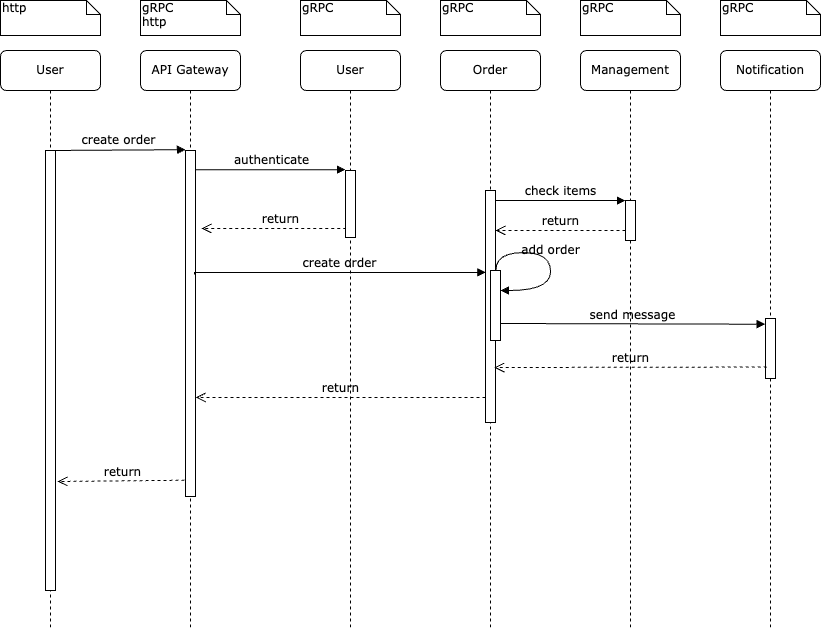

The diagram above was exported from draw.io. Its source (the exported page's mxGraphModel, read from the mxfile embedded in the PNG):
<mxGraphModel dx="1735" dy="1109" grid="0" gridSize="10" guides="1" tooltips="1" connect="1" arrows="1" fold="1" page="0" pageScale="1" pageWidth="850" pageHeight="1100" math="0" shadow="0">
  <root>
    <mxCell id="0" />
    <mxCell id="1" parent="0" />
    <mxCell id="nm-MTnJWujTww_e9o374-1" value="API Gateway" style="shape=umlLifeline;perimeter=lifelinePerimeter;whiteSpace=wrap;html=1;container=1;collapsible=0;recursiveResize=0;outlineConnect=0;rounded=1;shadow=0;comic=0;labelBackgroundColor=none;strokeWidth=1;fontFamily=Verdana;fontSize=12;align=center;" vertex="1" parent="1">
      <mxGeometry x="160" y="70" width="100" height="580" as="geometry" />
    </mxCell>
    <mxCell id="nm-MTnJWujTww_e9o374-2" value="" style="html=1;points=[];perimeter=orthogonalPerimeter;rounded=0;shadow=0;comic=0;labelBackgroundColor=none;strokeWidth=1;fontFamily=Verdana;fontSize=12;align=center;" vertex="1" parent="nm-MTnJWujTww_e9o374-1">
      <mxGeometry x="45" y="100" width="10" height="346" as="geometry" />
    </mxCell>
    <mxCell id="nm-MTnJWujTww_e9o374-3" value="User" style="shape=umlLifeline;perimeter=lifelinePerimeter;whiteSpace=wrap;html=1;container=1;collapsible=0;recursiveResize=0;outlineConnect=0;rounded=1;shadow=0;comic=0;labelBackgroundColor=none;strokeWidth=1;fontFamily=Verdana;fontSize=12;align=center;" vertex="1" parent="1">
      <mxGeometry x="320" y="70" width="100" height="580" as="geometry" />
    </mxCell>
    <mxCell id="nm-MTnJWujTww_e9o374-4" value="" style="html=1;points=[];perimeter=orthogonalPerimeter;rounded=0;shadow=0;comic=0;labelBackgroundColor=none;strokeWidth=1;fontFamily=Verdana;fontSize=12;align=center;" vertex="1" parent="nm-MTnJWujTww_e9o374-3">
      <mxGeometry x="45" y="120" width="10" height="67" as="geometry" />
    </mxCell>
    <mxCell id="nm-MTnJWujTww_e9o374-44" value="return" style="html=1;verticalAlign=bottom;endArrow=open;dashed=1;endSize=8;labelBackgroundColor=none;fontFamily=Verdana;fontSize=12;edgeStyle=elbowEdgeStyle;elbow=vertical;rounded=0;exitX=0.121;exitY=0.809;exitDx=0;exitDy=0;exitPerimeter=0;entryX=1.022;entryY=0.714;entryDx=0;entryDy=0;entryPerimeter=0;" edge="1" parent="nm-MTnJWujTww_e9o374-3" target="nm-MTnJWujTww_e9o374-2">
      <mxGeometry relative="1" as="geometry">
        <mxPoint x="-87" y="347" as="targetPoint" />
        <Array as="points">
          <mxPoint x="102" y="347" />
          <mxPoint x="132" y="347" />
        </Array>
        <mxPoint x="185" y="347" as="sourcePoint" />
      </mxGeometry>
    </mxCell>
    <mxCell id="nm-MTnJWujTww_e9o374-5" value="Order" style="shape=umlLifeline;perimeter=lifelinePerimeter;whiteSpace=wrap;html=1;container=1;collapsible=0;recursiveResize=0;outlineConnect=0;rounded=1;shadow=0;comic=0;labelBackgroundColor=none;strokeWidth=1;fontFamily=Verdana;fontSize=12;align=center;" vertex="1" parent="1">
      <mxGeometry x="460" y="70" width="100" height="580" as="geometry" />
    </mxCell>
    <mxCell id="nm-MTnJWujTww_e9o374-6" value="Management" style="shape=umlLifeline;perimeter=lifelinePerimeter;whiteSpace=wrap;html=1;container=1;collapsible=0;recursiveResize=0;outlineConnect=0;rounded=1;shadow=0;comic=0;labelBackgroundColor=none;strokeWidth=1;fontFamily=Verdana;fontSize=12;align=center;" vertex="1" parent="1">
      <mxGeometry x="600" y="70" width="100" height="580" as="geometry" />
    </mxCell>
    <mxCell id="nm-MTnJWujTww_e9o374-7" value="Notification" style="shape=umlLifeline;perimeter=lifelinePerimeter;whiteSpace=wrap;html=1;container=1;collapsible=0;recursiveResize=0;outlineConnect=0;rounded=1;shadow=0;comic=0;labelBackgroundColor=none;strokeWidth=1;fontFamily=Verdana;fontSize=12;align=center;" vertex="1" parent="1">
      <mxGeometry x="740" y="70" width="100" height="580" as="geometry" />
    </mxCell>
    <mxCell id="nm-MTnJWujTww_e9o374-41" value="" style="html=1;points=[];perimeter=orthogonalPerimeter;rounded=0;shadow=0;comic=0;labelBackgroundColor=none;strokeColor=#000000;strokeWidth=1;fillColor=#FFFFFF;fontFamily=Verdana;fontSize=12;fontColor=#000000;align=center;" vertex="1" parent="nm-MTnJWujTww_e9o374-7">
      <mxGeometry x="45" y="268" width="10" height="60" as="geometry" />
    </mxCell>
    <mxCell id="nm-MTnJWujTww_e9o374-9" value="User" style="shape=umlLifeline;perimeter=lifelinePerimeter;whiteSpace=wrap;html=1;container=1;collapsible=0;recursiveResize=0;outlineConnect=0;rounded=1;shadow=0;comic=0;labelBackgroundColor=none;strokeWidth=1;fontFamily=Verdana;fontSize=12;align=center;" vertex="1" parent="1">
      <mxGeometry x="20" y="70" width="100" height="580" as="geometry" />
    </mxCell>
    <mxCell id="nm-MTnJWujTww_e9o374-10" value="" style="html=1;points=[];perimeter=orthogonalPerimeter;rounded=0;shadow=0;comic=0;labelBackgroundColor=none;strokeWidth=1;fontFamily=Verdana;fontSize=12;align=center;" vertex="1" parent="nm-MTnJWujTww_e9o374-9">
      <mxGeometry x="45" y="100" width="10" height="440" as="geometry" />
    </mxCell>
    <mxCell id="nm-MTnJWujTww_e9o374-11" value="" style="html=1;points=[];perimeter=orthogonalPerimeter;rounded=0;shadow=0;comic=0;labelBackgroundColor=none;strokeWidth=1;fontFamily=Verdana;fontSize=12;align=center;" vertex="1" parent="1">
      <mxGeometry x="505" y="210" width="10" height="232" as="geometry" />
    </mxCell>
    <mxCell id="nm-MTnJWujTww_e9o374-13" value="" style="html=1;points=[];perimeter=orthogonalPerimeter;rounded=0;shadow=0;comic=0;labelBackgroundColor=none;strokeWidth=1;fontFamily=Verdana;fontSize=12;align=center;" vertex="1" parent="1">
      <mxGeometry x="645" y="220" width="10" height="40" as="geometry" />
    </mxCell>
    <mxCell id="nm-MTnJWujTww_e9o374-14" value="check items" style="html=1;verticalAlign=bottom;endArrow=block;entryX=0;entryY=0;labelBackgroundColor=none;fontFamily=Verdana;fontSize=12;edgeStyle=elbowEdgeStyle;elbow=vertical;rounded=0;" edge="1" parent="1" source="nm-MTnJWujTww_e9o374-11" target="nm-MTnJWujTww_e9o374-13">
      <mxGeometry x="0.0041" relative="1" as="geometry">
        <mxPoint x="570" y="220" as="sourcePoint" />
        <mxPoint as="offset" />
      </mxGeometry>
    </mxCell>
    <mxCell id="nm-MTnJWujTww_e9o374-15" value="return" style="html=1;verticalAlign=bottom;endArrow=open;dashed=1;endSize=8;labelBackgroundColor=none;fontFamily=Verdana;fontSize=12;edgeStyle=elbowEdgeStyle;elbow=vertical;rounded=0;" edge="1" parent="1" source="nm-MTnJWujTww_e9o374-13" target="nm-MTnJWujTww_e9o374-11">
      <mxGeometry relative="1" as="geometry">
        <mxPoint x="570" y="296" as="targetPoint" />
        <Array as="points">
          <mxPoint x="590" y="250" />
          <mxPoint x="620" y="250" />
        </Array>
      </mxGeometry>
    </mxCell>
    <mxCell id="nm-MTnJWujTww_e9o374-24" value="create order" style="html=1;verticalAlign=bottom;endArrow=block;entryX=0;entryY=0;labelBackgroundColor=none;fontFamily=Verdana;fontSize=12;edgeStyle=elbowEdgeStyle;elbow=vertical;rounded=0;" edge="1" parent="1" source="nm-MTnJWujTww_e9o374-10" target="nm-MTnJWujTww_e9o374-2">
      <mxGeometry relative="1" as="geometry">
        <mxPoint x="140" y="180" as="sourcePoint" />
      </mxGeometry>
    </mxCell>
    <mxCell id="nm-MTnJWujTww_e9o374-25" value="authenticate" style="html=1;verticalAlign=bottom;endArrow=block;entryX=0;entryY=0;labelBackgroundColor=none;fontFamily=Verdana;fontSize=12;edgeStyle=elbowEdgeStyle;elbow=vertical;rounded=0;" edge="1" parent="1" source="nm-MTnJWujTww_e9o374-2" target="nm-MTnJWujTww_e9o374-4">
      <mxGeometry x="0.0023" relative="1" as="geometry">
        <mxPoint x="290" y="190" as="sourcePoint" />
        <mxPoint as="offset" />
      </mxGeometry>
    </mxCell>
    <mxCell id="nm-MTnJWujTww_e9o374-26" value="" style="html=1;points=[];perimeter=orthogonalPerimeter;rounded=0;shadow=0;comic=0;labelBackgroundColor=none;strokeWidth=1;fontFamily=Verdana;fontSize=12;align=center;" vertex="1" parent="1">
      <mxGeometry x="510" y="290" width="10" height="70" as="geometry" />
    </mxCell>
    <mxCell id="nm-MTnJWujTww_e9o374-27" value="add order" style="html=1;verticalAlign=bottom;endArrow=block;labelBackgroundColor=none;fontFamily=Verdana;fontSize=12;elbow=vertical;edgeStyle=orthogonalEdgeStyle;curved=1;entryX=1;entryY=0.286;entryPerimeter=0;exitX=1.038;exitY=0.345;exitPerimeter=0;rounded=0;" edge="1" parent="1" source="nm-MTnJWujTww_e9o374-11" target="nm-MTnJWujTww_e9o374-26">
      <mxGeometry relative="1" as="geometry">
        <mxPoint x="385" y="220" as="sourcePoint" />
        <mxPoint x="515" y="220" as="targetPoint" />
        <Array as="points">
          <mxPoint x="570" y="272" />
          <mxPoint x="570" y="310" />
        </Array>
      </mxGeometry>
    </mxCell>
    <mxCell id="nm-MTnJWujTww_e9o374-31" value="http" style="shape=note;whiteSpace=wrap;html=1;size=14;verticalAlign=top;align=left;spacingTop=-6;rounded=0;shadow=0;comic=0;labelBackgroundColor=none;strokeWidth=1;fontFamily=Verdana;fontSize=12" vertex="1" parent="1">
      <mxGeometry x="20" y="20" width="100" height="35" as="geometry" />
    </mxCell>
    <mxCell id="nm-MTnJWujTww_e9o374-32" value="gRPC&lt;br&gt;http" style="shape=note;whiteSpace=wrap;html=1;size=14;verticalAlign=top;align=left;spacingTop=-6;rounded=0;shadow=0;comic=0;labelBackgroundColor=none;strokeWidth=1;fontFamily=Verdana;fontSize=12" vertex="1" parent="1">
      <mxGeometry x="160" y="20" width="100" height="35" as="geometry" />
    </mxCell>
    <mxCell id="nm-MTnJWujTww_e9o374-33" value="gRPC" style="shape=note;whiteSpace=wrap;html=1;size=14;verticalAlign=top;align=left;spacingTop=-6;rounded=0;shadow=0;comic=0;labelBackgroundColor=none;strokeWidth=1;fontFamily=Verdana;fontSize=12" vertex="1" parent="1">
      <mxGeometry x="320" y="20" width="100" height="35" as="geometry" />
    </mxCell>
    <mxCell id="nm-MTnJWujTww_e9o374-34" value="gRPC" style="shape=note;whiteSpace=wrap;html=1;size=14;verticalAlign=top;align=left;spacingTop=-6;rounded=0;shadow=0;comic=0;labelBackgroundColor=none;strokeWidth=1;fontFamily=Verdana;fontSize=12" vertex="1" parent="1">
      <mxGeometry x="460" y="20" width="100" height="35" as="geometry" />
    </mxCell>
    <mxCell id="nm-MTnJWujTww_e9o374-35" value="gRPC" style="shape=note;whiteSpace=wrap;html=1;size=14;verticalAlign=top;align=left;spacingTop=-6;rounded=0;shadow=0;comic=0;labelBackgroundColor=none;strokeWidth=1;fontFamily=Verdana;fontSize=12" vertex="1" parent="1">
      <mxGeometry x="600" y="20" width="100" height="35" as="geometry" />
    </mxCell>
    <mxCell id="nm-MTnJWujTww_e9o374-36" value="gRPC" style="shape=note;whiteSpace=wrap;html=1;size=14;verticalAlign=top;align=left;spacingTop=-6;rounded=0;shadow=0;comic=0;labelBackgroundColor=none;strokeWidth=1;fontFamily=Verdana;fontSize=12" vertex="1" parent="1">
      <mxGeometry x="740" y="20" width="100" height="35" as="geometry" />
    </mxCell>
    <mxCell id="nm-MTnJWujTww_e9o374-38" value="return" style="html=1;verticalAlign=bottom;endArrow=open;dashed=1;endSize=8;labelBackgroundColor=none;fontFamily=Verdana;fontSize=12;edgeStyle=elbowEdgeStyle;elbow=vertical;rounded=0;exitX=0.01;exitY=0.677;exitDx=0;exitDy=0;exitPerimeter=0;" edge="1" parent="1" source="nm-MTnJWujTww_e9o374-4">
      <mxGeometry relative="1" as="geometry">
        <mxPoint x="221" y="248" as="targetPoint" />
        <Array as="points">
          <mxPoint x="296" y="248" />
          <mxPoint x="326" y="248" />
        </Array>
        <mxPoint x="351" y="248" as="sourcePoint" />
      </mxGeometry>
    </mxCell>
    <mxCell id="nm-MTnJWujTww_e9o374-39" value="create order" style="html=1;verticalAlign=bottom;endArrow=block;labelBackgroundColor=none;fontFamily=Verdana;fontSize=12;edgeStyle=elbowEdgeStyle;elbow=vertical;rounded=0;entryX=0.028;entryY=0.353;entryDx=0;entryDy=0;entryPerimeter=0;" edge="1" parent="1" target="nm-MTnJWujTww_e9o374-11">
      <mxGeometry x="0.0023" relative="1" as="geometry">
        <mxPoint x="214" y="294" as="sourcePoint" />
        <mxPoint x="493" y="292" as="targetPoint" />
        <mxPoint as="offset" />
        <Array as="points">
          <mxPoint x="362" y="292" />
        </Array>
      </mxGeometry>
    </mxCell>
    <mxCell id="nm-MTnJWujTww_e9o374-40" value="send message" style="html=1;verticalAlign=bottom;endArrow=block;labelBackgroundColor=none;fontFamily=Verdana;fontSize=12;edgeStyle=elbowEdgeStyle;elbow=vertical;rounded=0;exitX=0.867;exitY=0.53;exitDx=0;exitDy=0;exitPerimeter=0;entryX=-0.039;entryY=0.093;entryDx=0;entryDy=0;entryPerimeter=0;" edge="1" parent="1" target="nm-MTnJWujTww_e9o374-41">
      <mxGeometry x="0.0023" relative="1" as="geometry">
        <mxPoint x="520" y="343" as="sourcePoint" />
        <mxPoint x="770" y="346" as="targetPoint" />
        <mxPoint as="offset" />
      </mxGeometry>
    </mxCell>
    <mxCell id="nm-MTnJWujTww_e9o374-42" value="return" style="html=1;verticalAlign=bottom;endArrow=open;dashed=1;endSize=8;labelBackgroundColor=none;fontFamily=Verdana;fontSize=12;edgeStyle=elbowEdgeStyle;elbow=vertical;rounded=0;exitX=0.121;exitY=0.809;exitDx=0;exitDy=0;exitPerimeter=0;entryX=0.877;entryY=0.764;entryDx=0;entryDy=0;entryPerimeter=0;" edge="1" parent="1" source="nm-MTnJWujTww_e9o374-41" target="nm-MTnJWujTww_e9o374-11">
      <mxGeometry relative="1" as="geometry">
        <mxPoint x="546" y="387" as="targetPoint" />
        <Array as="points">
          <mxPoint x="703" y="387" />
          <mxPoint x="733" y="387" />
        </Array>
        <mxPoint x="758" y="387" as="sourcePoint" />
      </mxGeometry>
    </mxCell>
    <mxCell id="nm-MTnJWujTww_e9o374-45" value="return" style="html=1;verticalAlign=bottom;endArrow=open;dashed=1;endSize=8;labelBackgroundColor=none;fontFamily=Verdana;fontSize=12;edgeStyle=elbowEdgeStyle;elbow=vertical;rounded=0;exitX=-0.089;exitY=0.953;exitDx=0;exitDy=0;exitPerimeter=0;" edge="1" parent="1" source="nm-MTnJWujTww_e9o374-2">
      <mxGeometry relative="1" as="geometry">
        <mxPoint x="77" y="501" as="targetPoint" />
        <Array as="points">
          <mxPoint x="152" y="501" />
          <mxPoint x="182" y="501" />
        </Array>
        <mxPoint x="221" y="488" as="sourcePoint" />
      </mxGeometry>
    </mxCell>
  </root>
</mxGraphModel>